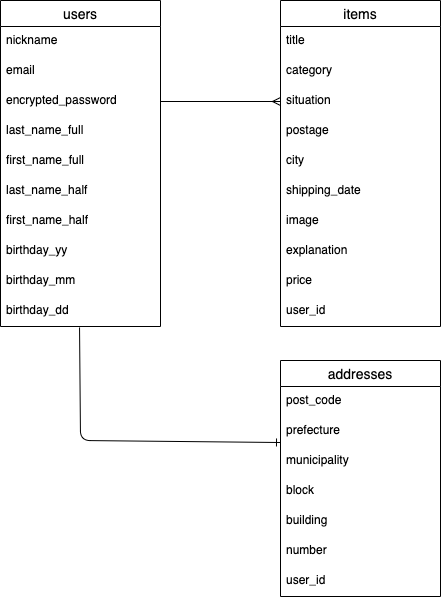

The diagram above was exported from draw.io. Its source (the exported page's mxGraphModel, read from the mxfile embedded in the PNG):
<mxGraphModel dx="728" dy="680" grid="1" gridSize="10" guides="1" tooltips="1" connect="1" arrows="1" fold="1" page="1" pageScale="1" pageWidth="827" pageHeight="1169" math="0" shadow="0">
  <root>
    <mxCell id="0" />
    <mxCell id="1" parent="0" />
    <mxCell id="2" value="users" style="swimlane;fontStyle=0;childLayout=stackLayout;horizontal=1;startSize=26;horizontalStack=0;resizeParent=1;resizeParentMax=0;resizeLast=0;collapsible=1;marginBottom=0;align=center;fontSize=14;" parent="1" vertex="1">
      <mxGeometry x="40" y="40" width="160" height="326" as="geometry" />
    </mxCell>
    <mxCell id="3" value="nickname" style="text;strokeColor=none;fillColor=none;spacingLeft=4;spacingRight=4;overflow=hidden;rotatable=0;points=[[0,0.5],[1,0.5]];portConstraint=eastwest;fontSize=12;" parent="2" vertex="1">
      <mxGeometry y="26" width="160" height="30" as="geometry" />
    </mxCell>
    <mxCell id="4" value="email" style="text;strokeColor=none;fillColor=none;spacingLeft=4;spacingRight=4;overflow=hidden;rotatable=0;points=[[0,0.5],[1,0.5]];portConstraint=eastwest;fontSize=12;" parent="2" vertex="1">
      <mxGeometry y="56" width="160" height="30" as="geometry" />
    </mxCell>
    <mxCell id="5" value="encrypted_password" style="text;strokeColor=none;fillColor=none;spacingLeft=4;spacingRight=4;overflow=hidden;rotatable=0;points=[[0,0.5],[1,0.5]];portConstraint=eastwest;fontSize=12;" parent="2" vertex="1">
      <mxGeometry y="86" width="160" height="30" as="geometry" />
    </mxCell>
    <mxCell id="6" value="last_name_full" style="text;strokeColor=none;fillColor=none;spacingLeft=4;spacingRight=4;overflow=hidden;rotatable=0;points=[[0,0.5],[1,0.5]];portConstraint=eastwest;fontSize=12;" parent="2" vertex="1">
      <mxGeometry y="116" width="160" height="30" as="geometry" />
    </mxCell>
    <mxCell id="9" value="first_name_full" style="text;strokeColor=none;fillColor=none;spacingLeft=4;spacingRight=4;overflow=hidden;rotatable=0;points=[[0,0.5],[1,0.5]];portConstraint=eastwest;fontSize=12;" parent="2" vertex="1">
      <mxGeometry y="146" width="160" height="30" as="geometry" />
    </mxCell>
    <mxCell id="8" value="last_name_half" style="text;strokeColor=none;fillColor=none;spacingLeft=4;spacingRight=4;overflow=hidden;rotatable=0;points=[[0,0.5],[1,0.5]];portConstraint=eastwest;fontSize=12;" parent="2" vertex="1">
      <mxGeometry y="176" width="160" height="30" as="geometry" />
    </mxCell>
    <mxCell id="38" style="text;strokeColor=none;fillColor=none;spacingLeft=4;spacingRight=4;overflow=hidden;rotatable=0;points=[[0,0.5],[1,0.5]];portConstraint=eastwest;fontSize=12;" parent="2" vertex="1">
      <mxGeometry y="206" width="160" height="30" as="geometry" />
    </mxCell>
    <mxCell id="39" value="birthday_yy" style="text;strokeColor=none;fillColor=none;spacingLeft=4;spacingRight=4;overflow=hidden;rotatable=0;points=[[0,0.5],[1,0.5]];portConstraint=eastwest;fontSize=12;" parent="2" vertex="1">
      <mxGeometry y="236" width="160" height="30" as="geometry" />
    </mxCell>
    <mxCell id="57" value="birthday_mm" style="text;strokeColor=none;fillColor=none;spacingLeft=4;spacingRight=4;overflow=hidden;rotatable=0;points=[[0,0.5],[1,0.5]];portConstraint=eastwest;fontSize=12;" parent="2" vertex="1">
      <mxGeometry y="266" width="160" height="30" as="geometry" />
    </mxCell>
    <mxCell id="58" value="birthday_dd" style="text;strokeColor=none;fillColor=none;spacingLeft=4;spacingRight=4;overflow=hidden;rotatable=0;points=[[0,0.5],[1,0.5]];portConstraint=eastwest;fontSize=12;" parent="2" vertex="1">
      <mxGeometry y="296" width="160" height="30" as="geometry" />
    </mxCell>
    <mxCell id="7" value="first_name_half" style="text;strokeColor=none;fillColor=none;spacingLeft=4;spacingRight=4;overflow=hidden;rotatable=0;points=[[0,0.5],[1,0.5]];portConstraint=eastwest;fontSize=12;" parent="1" vertex="1">
      <mxGeometry x="40" y="246" width="160" height="30" as="geometry" />
    </mxCell>
    <mxCell id="10" value="items" style="swimlane;fontStyle=0;childLayout=stackLayout;horizontal=1;startSize=26;horizontalStack=0;resizeParent=1;resizeParentMax=0;resizeLast=0;collapsible=1;marginBottom=0;align=center;fontSize=14;" parent="1" vertex="1">
      <mxGeometry x="320" y="40" width="160" height="326" as="geometry" />
    </mxCell>
    <mxCell id="11" value="title" style="text;strokeColor=none;fillColor=none;spacingLeft=4;spacingRight=4;overflow=hidden;rotatable=0;points=[[0,0.5],[1,0.5]];portConstraint=eastwest;fontSize=12;" parent="10" vertex="1">
      <mxGeometry y="26" width="160" height="30" as="geometry" />
    </mxCell>
    <mxCell id="12" value="category" style="text;strokeColor=none;fillColor=none;spacingLeft=4;spacingRight=4;overflow=hidden;rotatable=0;points=[[0,0.5],[1,0.5]];portConstraint=eastwest;fontSize=12;" parent="10" vertex="1">
      <mxGeometry y="56" width="160" height="30" as="geometry" />
    </mxCell>
    <mxCell id="13" value="situation" style="text;strokeColor=none;fillColor=none;spacingLeft=4;spacingRight=4;overflow=hidden;rotatable=0;points=[[0,0.5],[1,0.5]];portConstraint=eastwest;fontSize=12;" parent="10" vertex="1">
      <mxGeometry y="86" width="160" height="30" as="geometry" />
    </mxCell>
    <mxCell id="16" value="postage" style="text;strokeColor=none;fillColor=none;spacingLeft=4;spacingRight=4;overflow=hidden;rotatable=0;points=[[0,0.5],[1,0.5]];portConstraint=eastwest;fontSize=12;" parent="10" vertex="1">
      <mxGeometry y="116" width="160" height="30" as="geometry" />
    </mxCell>
    <mxCell id="15" value="city" style="text;strokeColor=none;fillColor=none;spacingLeft=4;spacingRight=4;overflow=hidden;rotatable=0;points=[[0,0.5],[1,0.5]];portConstraint=eastwest;fontSize=12;" parent="10" vertex="1">
      <mxGeometry y="146" width="160" height="30" as="geometry" />
    </mxCell>
    <mxCell id="14" value="shipping_date" style="text;strokeColor=none;fillColor=none;spacingLeft=4;spacingRight=4;overflow=hidden;rotatable=0;points=[[0,0.5],[1,0.5]];portConstraint=eastwest;fontSize=12;" parent="10" vertex="1">
      <mxGeometry y="176" width="160" height="30" as="geometry" />
    </mxCell>
    <mxCell id="22" value="image" style="text;strokeColor=none;fillColor=none;spacingLeft=4;spacingRight=4;overflow=hidden;rotatable=0;points=[[0,0.5],[1,0.5]];portConstraint=eastwest;fontSize=12;" parent="10" vertex="1">
      <mxGeometry y="206" width="160" height="30" as="geometry" />
    </mxCell>
    <mxCell id="26" value="explanation" style="text;strokeColor=none;fillColor=none;spacingLeft=4;spacingRight=4;overflow=hidden;rotatable=0;points=[[0,0.5],[1,0.5]];portConstraint=eastwest;fontSize=12;" parent="10" vertex="1">
      <mxGeometry y="236" width="160" height="30" as="geometry" />
    </mxCell>
    <mxCell id="27" value="price" style="text;strokeColor=none;fillColor=none;spacingLeft=4;spacingRight=4;overflow=hidden;rotatable=0;points=[[0,0.5],[1,0.5]];portConstraint=eastwest;fontSize=12;" parent="10" vertex="1">
      <mxGeometry y="266" width="160" height="30" as="geometry" />
    </mxCell>
    <mxCell id="28" value="user_id" style="text;strokeColor=none;fillColor=none;spacingLeft=4;spacingRight=4;overflow=hidden;rotatable=0;points=[[0,0.5],[1,0.5]];portConstraint=eastwest;fontSize=12;" parent="10" vertex="1">
      <mxGeometry y="296" width="160" height="30" as="geometry" />
    </mxCell>
    <mxCell id="17" style="edgeStyle=none;html=1;entryX=0;entryY=0.5;entryDx=0;entryDy=0;rounded=1;endArrow=ERmany;endFill=0;" parent="1" source="5" target="13" edge="1">
      <mxGeometry relative="1" as="geometry" />
    </mxCell>
    <mxCell id="29" value="addresses" style="swimlane;fontStyle=0;childLayout=stackLayout;horizontal=1;startSize=26;horizontalStack=0;resizeParent=1;resizeParentMax=0;resizeLast=0;collapsible=1;marginBottom=0;align=center;fontSize=14;" parent="1" vertex="1">
      <mxGeometry x="320" y="400" width="160" height="236" as="geometry" />
    </mxCell>
    <mxCell id="30" value="post_code" style="text;strokeColor=none;fillColor=none;spacingLeft=4;spacingRight=4;overflow=hidden;rotatable=0;points=[[0,0.5],[1,0.5]];portConstraint=eastwest;fontSize=12;" parent="29" vertex="1">
      <mxGeometry y="26" width="160" height="30" as="geometry" />
    </mxCell>
    <mxCell id="31" value="prefecture" style="text;strokeColor=none;fillColor=none;spacingLeft=4;spacingRight=4;overflow=hidden;rotatable=0;points=[[0,0.5],[1,0.5]];portConstraint=eastwest;fontSize=12;" parent="29" vertex="1">
      <mxGeometry y="56" width="160" height="30" as="geometry" />
    </mxCell>
    <mxCell id="32" value="municipality" style="text;strokeColor=none;fillColor=none;spacingLeft=4;spacingRight=4;overflow=hidden;rotatable=0;points=[[0,0.5],[1,0.5]];portConstraint=eastwest;fontSize=12;" parent="29" vertex="1">
      <mxGeometry y="86" width="160" height="30" as="geometry" />
    </mxCell>
    <mxCell id="33" value="block" style="text;strokeColor=none;fillColor=none;spacingLeft=4;spacingRight=4;overflow=hidden;rotatable=0;points=[[0,0.5],[1,0.5]];portConstraint=eastwest;fontSize=12;" parent="29" vertex="1">
      <mxGeometry y="116" width="160" height="30" as="geometry" />
    </mxCell>
    <mxCell id="34" value="building" style="text;strokeColor=none;fillColor=none;spacingLeft=4;spacingRight=4;overflow=hidden;rotatable=0;points=[[0,0.5],[1,0.5]];portConstraint=eastwest;fontSize=12;" parent="29" vertex="1">
      <mxGeometry y="146" width="160" height="30" as="geometry" />
    </mxCell>
    <mxCell id="35" value="number" style="text;strokeColor=none;fillColor=none;spacingLeft=4;spacingRight=4;overflow=hidden;rotatable=0;points=[[0,0.5],[1,0.5]];portConstraint=eastwest;fontSize=12;" parent="29" vertex="1">
      <mxGeometry y="176" width="160" height="30" as="geometry" />
    </mxCell>
    <mxCell id="52" value="user_id" style="text;strokeColor=none;fillColor=none;spacingLeft=4;spacingRight=4;overflow=hidden;rotatable=0;points=[[0,0.5],[1,0.5]];portConstraint=eastwest;fontSize=12;" parent="29" vertex="1">
      <mxGeometry y="206" width="160" height="30" as="geometry" />
    </mxCell>
    <mxCell id="47" style="edgeStyle=none;html=1;endArrow=ERone;endFill=0;entryX=0;entryY=0.867;entryDx=0;entryDy=0;entryPerimeter=0;exitX=0.494;exitY=1.033;exitDx=0;exitDy=0;exitPerimeter=0;" parent="1" source="58" target="31" edge="1">
      <mxGeometry relative="1" as="geometry">
        <mxPoint x="310" y="480" as="targetPoint" />
        <mxPoint x="120" y="370" as="sourcePoint" />
        <Array as="points">
          <mxPoint x="120" y="480" />
        </Array>
      </mxGeometry>
    </mxCell>
  </root>
</mxGraphModel>